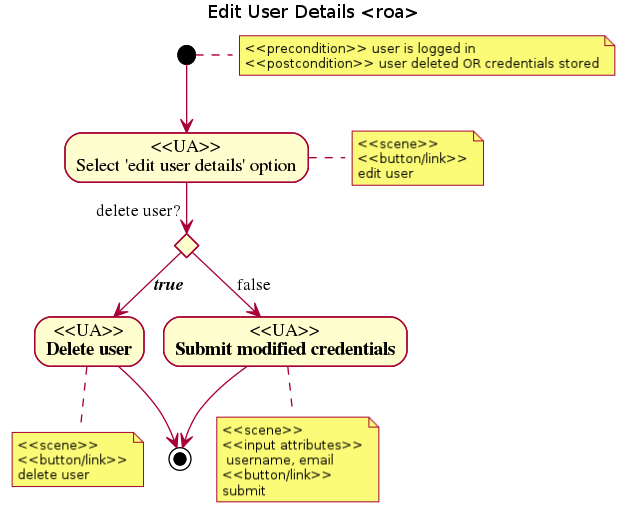

The diagram above was rendered by PlantUML. Its source (embedded in the PNG):
@startuml
title Edit User Details <roa>
note right: <<precondition>> user is logged in\n<<postcondition>> user deleted OR credentials stored
(*) --> "<<UA>>\nSelect 'edit user details' option"
note right: <<scene>>\n<<button/link>>\nedit user
if "delete user?                   " then
  --> [true] "<<UA>>\nDelete user"
  note bottom: <<scene>>\n<<button/link>>\ndelete user
  --> (*)
else
  --> [false] "<<UA>>\nSubmit modified credentials"
      note bottom: <<scene>>\n<<input attributes>>\n username, email\n<<button/link>>\nsubmit
  --> (*)
endif
@enduml